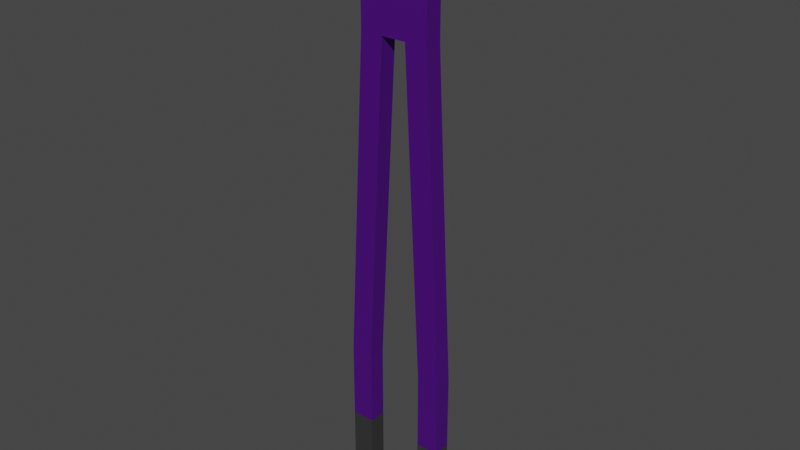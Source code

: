 # Source: Alicate.blend  (saved by Blender 3.1.7; exported with 4.5.12 LTS)
import bpy
from mathutils import Matrix  # noqa: F401  (used for matrix-valued properties, if any)

bpy.ops.wm.read_factory_settings(use_empty=True)
scene = bpy.context.scene
scene.name = 'Scene'

# ---- collections
col_collection = bpy.data.collections.new('Collection'); scene.collection.children.link(col_collection)

# ---- materials (node trees are filled in below, after node groups)
mat_materiais = bpy.data.materials.new('Materiais')
mat_materiais.use_transparent_shadow = False
mat_materiais_001 = bpy.data.materials.new('Materiais.001')
mat_materiais_001.use_transparent_shadow = False
mat_materiais_002 = bpy.data.materials.new('Materiais.002')
mat_materiais_002.use_transparent_shadow = False
mat_materiais_003 = bpy.data.materials.new('Materiais.003')
mat_materiais_003.use_transparent_shadow = False

# ---- material node trees
mat_materiais.use_nodes = True; mat_materiais.node_tree.nodes.clear()
_N = mat_materiais.node_tree.nodes; _L = mat_materiais.node_tree.links
n0 = _N.new('ShaderNodeBsdfPrincipled'); n0.name = 'Principled BSDF'; n0.location = (10, 300)
n0.distribution = 'GGX'
n0.subsurface_method = 'RANDOM_WALK_SKIN'
n0.inputs[0].default_value = (0.126, 0.007314, 0.3424, 1.0)
n0.inputs[1].default_value = 0.551
n0.inputs[3].default_value = 1.45
n0.inputs[27].default_value = (0.0, 0.0, 0.0, 1.0)
n0.inputs[28].default_value = 1.0
n1 = _N.new('ShaderNodeOutputMaterial'); n1.name = 'Material Output'; n1.location = (300, 300)
_L.new(n0.outputs[0], n1.inputs[0])
n1.is_active_output = True
mat_materiais_001.use_nodes = True; mat_materiais_001.node_tree.nodes.clear()
_N = mat_materiais_001.node_tree.nodes; _L = mat_materiais_001.node_tree.links
n0 = _N.new('ShaderNodeBsdfPrincipled'); n0.name = 'Principled BSDF'; n0.location = (10, 300)
n0.distribution = 'GGX'
n0.subsurface_method = 'RANDOM_WALK_SKIN'
n0.inputs[0].default_value = (0.0, 0.0, 0.0, 1.0)
n0.inputs[3].default_value = 1.45
n0.inputs[27].default_value = (0.0, 0.0, 0.0, 1.0)
n0.inputs[28].default_value = 1.0
n1 = _N.new('ShaderNodeOutputMaterial'); n1.name = 'Material Output'; n1.location = (300, 300)
_L.new(n0.outputs[0], n1.inputs[0])
n1.is_active_output = True
mat_materiais_002.use_nodes = True; mat_materiais_002.node_tree.nodes.clear()
_N = mat_materiais_002.node_tree.nodes; _L = mat_materiais_002.node_tree.links
n0 = _N.new('ShaderNodeBsdfPrincipled'); n0.name = 'Principled BSDF'; n0.location = (10, 300)
n0.distribution = 'GGX'
n0.subsurface_method = 'RANDOM_WALK_SKIN'
n0.inputs[0].default_value = (0.06372, 0.06372, 0.06372, 1.0)
n0.inputs[1].default_value = 0.5102
n0.inputs[3].default_value = 1.45
n0.inputs[27].default_value = (0.0, 0.0, 0.0, 1.0)
n0.inputs[28].default_value = 1.0
n1 = _N.new('ShaderNodeOutputMaterial'); n1.name = 'Material Output'; n1.location = (300, 300)
_L.new(n0.outputs[0], n1.inputs[0])
n1.is_active_output = True
mat_materiais_003.use_nodes = True; mat_materiais_003.node_tree.nodes.clear()
_N = mat_materiais_003.node_tree.nodes; _L = mat_materiais_003.node_tree.links
n0 = _N.new('ShaderNodeBsdfPrincipled'); n0.name = 'Principled BSDF'; n0.location = (10, 300)
n0.distribution = 'GGX'
n0.subsurface_method = 'RANDOM_WALK_SKIN'
n0.inputs[0].default_value = (0.5926, 0.5926, 0.5926, 1.0)
n0.inputs[1].default_value = 1.0
n0.inputs[3].default_value = 1.45
n0.inputs[27].default_value = (0.0, 0.0, 0.0, 1.0)
n0.inputs[28].default_value = 1.0
n1 = _N.new('ShaderNodeOutputMaterial'); n1.name = 'Material Output'; n1.location = (300, 300)
_L.new(n0.outputs[0], n1.inputs[0])
n1.is_active_output = True

# ---- world
world_world = bpy.data.worlds.new('World'); scene.world = world_world
world_world.use_nodes = True; world_world.node_tree.nodes.clear()
_N = world_world.node_tree.nodes; _L = world_world.node_tree.links
n0 = _N.new('ShaderNodeOutputWorld'); n0.name = 'World Output'; n0.location = (300, 300)
n1 = _N.new('ShaderNodeBackground'); n1.name = 'Background'; n1.location = (10, 300)
n1.inputs[0].default_value = (0.05088, 0.05088, 0.05088, 1.0)
_L.new(n1.outputs[0], n0.inputs[0])
n0.is_active_output = True
world_world.color = (0.05088, 0.05088, 0.05088)
world_world.use_sun_shadow = False
world_world.sun_shadow_jitter_overblur = 0.0

# ---- meshes
me_cubo_003 = bpy.data.meshes.new('Cubo.003')
me_cubo_003.from_pydata([(-1.0, -1.0, -1.0), (-1.0, -1.0, 1.0), (-1.0, 1.0, -1.0), (-1.0, 1.0, 1.0), (1.0, -1.0, -1.0), (1.0, -1.0, 1.0), (1.0, 1.0, -1.0), (1.0, 1.0, 1.0), (-1.0, -1.0, 1.0), (-1.0, 1.0, 1.0), (1.0, 1.0, 1.0), (1.0, -1.0, 1.0), (-2.468, -1.0, 5.24), (-2.468, 1.0, 5.24), (-0.4681, 1.0, 5.24), (-0.4681, -1.0, 5.24), (-2.468, -1.0, 5.24), (-2.468, 1.0, 5.24), (-0.4681, 1.0, 5.24), (-0.4681, -1.0, 5.24), (-2.468, -1.0, 5.883), (-2.468, 1.0, 5.883), (-0.4681, 1.0, 5.883), (-0.4681, -1.0, 5.883), (-6.091, 1.0, -1.0), (-6.091, 1.0, 1.0), (-6.091, -1.0, -1.0), (-6.091, -1.0, 1.0), (-8.091, 1.0, -1.0), (-8.091, 1.0, 1.0), (-8.091, -1.0, -1.0), (-8.091, -1.0, 1.0), (-6.091, 1.0, 1.0), (-6.091, -1.0, 1.0), (-8.091, -1.0, 1.0), (-8.091, 1.0, 1.0), (-4.623, 1.0, 5.24), (-4.623, -1.0, 5.24), (-6.623, -1.0, 5.24), (-6.623, 1.0, 5.24), (-4.623, 1.0, 5.24), (-4.623, -1.0, 5.24), (-6.623, -1.0, 5.24), (-6.623, 1.0, 5.24), (-4.623, 1.0, 5.883), (-4.623, -1.0, 5.883), (-6.623, -1.0, 5.883), (-6.623, 1.0, 5.883), (-2.468, -1.0, 6.014), (-2.468, 1.0, 6.014), (-0.4681, 1.0, 6.014), (-0.4681, -1.0, 6.014), (-4.623, 1.0, 6.014), (-4.623, -1.0, 6.014), (-6.623, -1.0, 6.014), (-6.623, 1.0, 6.014), (-2.468, -1.0, 6.473), (-2.468, 1.0, 6.473), (-0.4681, 1.0, 6.473), (-0.4681, -1.0, 6.473), (-4.623, 1.0, 6.473), (-4.623, -1.0, 6.473), (-6.623, -1.0, 6.473), (-6.623, 1.0, 6.473), (-2.468, 1.0, 6.908), (-2.468, -1.0, 6.908), (-4.623, 1.0, 6.908), (-4.623, -1.0, 6.908), (-0.4681, 1.0, 6.474), (-0.4681, -1.0, 6.474), (-6.623, -1.0, 6.474), (-6.623, 1.0, 6.474), (-0.72, 1.0, 6.726), (-0.72, -1.0, 6.726), (-6.371, -1.0, 6.726), (-6.371, 1.0, 6.726), (-0.9452, 1.0, 6.819), (-0.9452, -1.0, 6.819), (-6.145, -1.0, 6.819), (-6.145, 1.0, 6.819), (-1.698, 1.0, 6.908), (-1.095, 1.0, 6.849), (-1.095, -1.0, 6.849), (-1.698, -1.0, 6.908), (-5.393, -1.0, 6.908), (-5.996, -1.0, 6.849), (-5.996, 1.0, 6.849), (-5.393, 1.0, 6.908), (-2.468, -1.0, 6.027), (-2.468, 1.0, 6.027), (-4.623, 1.0, 6.027), (-4.623, -1.0, 6.027), (-1.0, -1.0, 0.0), (-1.0, 1.0, 0.0), (1.0, 1.0, 0.0), (1.0, -1.0, 0.0), (-6.091, 1.0, 0.0), (-6.091, -1.0, 0.0), (-8.091, -1.0, 0.0), (-8.091, 1.0, 0.0), (-3.186, -1.0, 6.473), (-3.904, -1.0, 6.473), (-3.186, 1.0, 6.473), (-3.904, 1.0, 6.473), (-3.186, -1.0, 6.625), (-3.904, -1.0, 6.625), (-3.186, 1.0, 6.625), (-3.904, 1.0, 6.625), (-3.186, -1.0, 6.027), (-3.904, -1.0, 6.027), (-3.186, 1.0, 6.027), (-3.904, 1.0, 6.027)], [], [(2, 93, 92, 0), (2, 0, 4, 6), (7, 5, 1, 3), (92, 8, 9, 93), (93, 9, 10, 94), (94, 10, 11, 95), (95, 11, 8, 92), (10, 9, 13, 14), (12, 15, 19, 16), (11, 10, 14, 15), (9, 8, 12, 13), (8, 11, 15, 12), (19, 18, 22, 23), (14, 13, 17, 18), (15, 14, 18, 19), (13, 12, 16, 17), (16, 19, 23, 20), (18, 17, 21, 22), (30, 28, 29, 31), (26, 24, 28, 30), (31, 29, 25, 27), (96, 32, 33, 97), (97, 33, 34, 98), (98, 34, 35, 99), (99, 35, 32, 96), (34, 33, 37, 38), (36, 39, 43, 40), (35, 34, 38, 39), (33, 32, 36, 37), (32, 35, 39, 36), (43, 42, 46, 47), (38, 37, 41, 42), (39, 38, 42, 43), (37, 36, 40, 41), (46, 45, 53, 54), (40, 43, 47, 44), (42, 41, 45, 46), (16, 20, 45, 41), (44, 47, 55, 52), (16, 41, 40, 17), (21, 17, 40, 44), (52, 55, 63, 60), (49, 48, 56, 57), (100, 56, 65, 104), (20, 23, 51, 48), (22, 21, 49, 50), (47, 46, 54, 55), (23, 22, 50, 51), (45, 20, 21, 44), (21, 20, 48, 49), (45, 44, 52, 53), (54, 53, 61, 62), (48, 51, 59, 56), (50, 49, 57, 58), (55, 54, 62, 63), (53, 52, 60, 61), (51, 50, 58, 59), (74, 75, 71, 70), (59, 58, 68, 69), (63, 62, 70, 71), (107, 66, 67, 105), (101, 61, 91, 109), (78, 79, 75, 74), (103, 60, 66, 107), (85, 86, 79, 78), (60, 63, 71, 75, 79, 86, 87, 66), (72, 73, 69, 68), (56, 59, 69, 73, 77, 82, 83, 65), (62, 61, 67, 84, 85, 78, 74, 70), (76, 77, 73, 72), (80, 64, 65, 83), (84, 67, 66, 87), (81, 82, 77, 76), (80, 83, 82, 81), (84, 87, 86, 85), (58, 57, 64, 80, 81, 76, 72, 68), (109, 91, 90, 111), (102, 57, 89, 110), (57, 56, 88, 89), (61, 60, 90, 91), (0, 92, 95, 4), (4, 95, 94, 6), (6, 94, 93, 2), (24, 96, 99, 28), (30, 98, 97, 26), (26, 97, 96, 24), (60, 103, 111, 90), (103, 102, 110, 111), (88, 108, 110, 89), (108, 109, 111, 110), (57, 102, 106, 64), (102, 103, 107, 106), (56, 100, 108, 88), (100, 101, 109, 108), (64, 106, 104, 65), (106, 107, 105, 104), (61, 101, 105, 67), (101, 100, 104, 105)])
me_cubo_003.polygons.foreach_set('material_index', [2, 2, 0, 0, 0, 0, 0, 0, 0, 0, 0, 0, 0, 0, 0, 0, 0, 0, 0, 2, 0, 0, 0, 0, 0, 0, 0, 0, 0, 0, 0, 0, 0, 0, 2, 0, 0, 0, 2, 0, 0, 2, 2, 3, 2, 2, 2, 2, 0, 2, 2, 2, 2, 2, 2, 0, 2, 2, 2, 0, 3, 2, 2, 3, 2, 2, 2, 2, 2, 2, 2, 2, 2, 2, 2, 2, 0, 2, 0, 0, 2, 2, 2, 2, 2, 2, 2, 2, 0, 0, 3, 3, 2, 2, 3, 3, 3, 3])
_uv = me_cubo_003.uv_layers.new(name='Mapa UV')
_uv.uv.foreach_set('vector', [0.125, 0.5, 0.5, 0.25, 0.5, 0.0, 0.125, 0.75, 0.125, 0.5, 0.125, 0.75, 0.375, 0.75, 0.375, 0.5, 0.625, 0.5, 0.625, 0.75, 0.875, 0.75, 0.875, 0.5, 0.5, 0.0, 0.625, 0.0, 0.625, 0.25, 0.5, 0.25, 0.5, 0.25, 0.625, 0.25, 0.625, 0.5, 0.5, 0.5, 0.5, 0.5, 0.625, 0.5, 0.625, 0.75, 0.5, 0.75, 0.5, 0.75, 0.625, 0.75, 0.625, 1.0, 0.5, 1.0, 0.625, 0.5, 0.625, 0.25, 0.625, 0.25, 0.625, 0.5, 0.625, 1.0, 0.625, 0.75, 0.625, 0.75, 0.625, 1.0, 0.625, 0.75, 0.625, 0.5, 0.625, 0.5, 0.625, 0.75, 0.625, 0.25, 0.625, 0.0, 0.625, 0.0, 0.625, 0.25, 0.625, 1.0, 0.625, 0.75, 0.625, 0.75, 0.625, 1.0, 0.625, 0.75, 0.625, 0.5, 0.625, 0.5, 0.625, 0.75, 0.625, 0.5, 0.625, 0.25, 0.625, 0.25, 0.625, 0.5, 0.625, 0.75, 0.625, 0.5, 0.625, 0.5, 0.625, 0.75, 0.625, 0.25, 0.625, 0.0, 0.625, 0.0, 0.625, 0.25, 0.625, 1.0, 0.625, 0.75, 0.625, 0.75, 0.625, 1.0, 0.625, 0.5, 0.625, 0.25, 0.625, 0.25, 0.625, 0.5, 0.375, 0.5, 0.375, 0.75, 0.625, 0.75, 0.625, 0.5, 0.125, 0.5, 0.125, 0.75, 0.375, 0.75, 0.375, 0.5, 0.625, 0.5, 0.625, 0.75, 0.875, 0.75, 0.875, 0.5, 0.5, 0.0, 0.625, 0.0, 0.625, 0.25, 0.5, 0.25, 0.5, 0.25, 0.625, 0.25, 0.625, 0.5, 0.5, 0.5, 0.5, 0.5, 0.625, 0.5, 0.625, 0.75, 0.5, 0.75, 0.5, 0.75, 0.625, 0.75, 0.625, 1.0, 0.5, 1.0, 0.625, 0.5, 0.625, 0.25, 0.625, 0.25, 0.625, 0.5, 0.625, 1.0, 0.625, 0.75, 0.625, 0.75, 0.625, 1.0, 0.625, 0.75, 0.625, 0.5, 0.625, 0.5, 0.625, 0.75, 0.625, 0.25, 0.625, 0.0, 0.625, 0.0, 0.625, 0.25, 0.625, 1.0, 0.625, 0.75, 0.625, 0.75, 0.625, 1.0, 0.625, 0.75, 0.625, 0.5, 0.625, 0.5, 0.625, 0.75, 0.625, 0.5, 0.625, 0.25, 0.625, 0.25, 0.625, 0.5, 0.625, 0.75, 0.625, 0.5, 0.625, 0.5, 0.625, 0.75, 0.625, 0.25, 0.625, 0.0, 0.625, 0.0, 0.625, 0.25, 0.625, 0.5, 0.625, 0.25, 0.625, 0.25, 0.625, 0.5, 0.625, 1.0, 0.625, 0.75, 0.625, 0.75, 0.625, 1.0, 0.625, 0.5, 0.625, 0.25, 0.625, 0.25, 0.625, 0.5, 0.625, 1.0, 0.625, 1.0, 0.625, 0.25, 0.625, 0.25, 0.625, 1.0, 0.625, 0.75, 0.625, 0.75, 0.625, 1.0, 0.625, 1.0, 0.625, 0.25, 0.625, 0.0, 0.625, 0.25, 0.625, 0.25, 0.625, 0.25, 0.625, 1.0, 0.625, 0.0, 0.625, 1.0, 0.625, 0.75, 0.625, 0.75, 0.625, 1.0, 0.625, 0.25, 0.625, 1.0, 0.625, 1.0, 0.625, 0.25, 0.0, 0.0, 0.0, 0.0, 0.0, 0.0, 0.0, 0.0, 0.625, 1.0, 0.625, 0.75, 0.625, 0.75, 0.625, 1.0, 0.625, 0.5, 0.625, 0.25, 0.625, 0.25, 0.625, 0.5, 0.625, 0.75, 0.625, 0.5, 0.625, 0.5, 0.625, 0.75, 0.625, 0.75, 0.625, 0.5, 0.625, 0.5, 0.625, 0.75, 0.625, 0.25, 0.625, 1.0, 0.625, 0.25, 0.625, 0.0, 0.625, 0.25, 0.625, 1.0, 0.625, 1.0, 0.625, 0.25, 0.625, 0.25, 0.625, 0.0, 0.625, 1.0, 0.625, 0.25, 0.625, 0.5, 0.625, 0.25, 0.625, 0.25, 0.625, 0.5, 0.625, 1.0, 0.625, 0.75, 0.625, 0.75, 0.625, 1.0, 0.625, 0.5, 0.625, 0.25, 0.625, 0.25, 0.625, 0.5, 0.625, 0.75, 0.625, 0.5, 0.625, 0.5, 0.625, 0.75, 0.625, 0.25, 0.625, 1.0, 0.625, 1.0, 0.625, 0.25, 0.625, 0.75, 0.625, 0.5, 0.625, 0.5, 0.625, 0.75, 0.625, 0.4685, 0.625, 0.6555, 0.625, 0.75, 0.625, 0.5, 0.625, 0.75, 0.625, 0.5, 0.625, 0.5, 0.625, 0.75, 0.625, 0.75, 0.625, 0.5, 0.625, 0.5, 0.625, 0.75, 0.625, 0.08333, 0.625, 0.0, 0.625, 0.25, 0.625, 0.5, 0.0, 0.0, 0.0, 0.0, 0.0, 0.0, 0.0, 0.0, 0.625, 0.4404, 0.625, 0.5711, 0.625, 0.6555, 0.625, 0.4685, 0.0, 0.0, 0.0, 0.0, 0.0, 0.0, 0.0, 0.0, 0.625, 0.4216, 0.625, 0.5149, 0.625, 0.5711, 0.625, 0.4404, 0.625, 1.0, 0.625, 0.75, 0.625, 0.75, 0.625, 0.7815, 0.625, 0.8096, 0.625, 0.8284, 0.625, 0.9038, 0.625, 1.0, 0.625, 0.4685, 0.625, 0.6555, 0.625, 0.75, 0.625, 0.5, 0.625, 1.0, 0.625, 0.75, 0.625, 0.75, 0.625, 0.7815, 0.625, 0.8096, 0.625, 0.8284, 0.625, 0.9038, 0.625, 1.0, 0.625, 0.5, 0.625, 0.25, 0.625, 0.25, 0.625, 0.3462, 0.625, 0.4216, 0.625, 0.4404, 0.625, 0.4685, 0.625, 0.5, 0.625, 0.4404, 0.625, 0.5711, 0.625, 0.6555, 0.625, 0.4685, 0.625, 0.3462, 0.625, 0.25, 0.625, 0.0, 0.625, 0.2887, 0.625, 0.3462, 0.625, 0.25, 0.625, 0.0, 0.625, 0.2887, 0.625, 0.4216, 0.625, 0.5149, 0.625, 0.5711, 0.625, 0.4404, 0.625, 0.3462, 0.625, 0.2887, 0.625, 0.5149, 0.625, 0.4216, 0.625, 0.3462, 0.625, 0.2887, 0.625, 0.5149, 0.625, 0.4216, 0.625, 0.5, 0.625, 0.25, 0.625, 0.25, 0.625, 0.3462, 0.625, 0.4216, 0.625, 0.4404, 0.625, 0.4685, 0.625, 0.5, 0.0, 0.0, 0.0, 0.0, 0.625, 1.0, 0.4167, 0.6667, 0.0, 0.0, 0.0, 0.0, 0.0, 0.0, 0.0, 0.0, 0.625, 0.25, 0.625, 1.0, 0.625, 1.0, 0.625, 0.25, 0.625, 0.25, 0.625, 1.0, 0.625, 1.0, 0.625, 0.25, 0.125, 0.75, 0.5, 1.0, 0.5, 0.75, 0.375, 0.75, 0.375, 0.75, 0.5, 0.75, 0.5, 0.5, 0.375, 0.5, 0.375, 0.5, 0.5, 0.5, 0.5, 0.25, 0.125, 0.5, 0.125, 0.75, 0.5, 1.0, 0.5, 0.75, 0.375, 0.75, 0.375, 0.5, 0.5, 0.5, 0.5, 0.25, 0.125, 0.5, 0.125, 0.5, 0.5, 0.25, 0.5, 0.0, 0.125, 0.75, 0.0, 0.0, 0.0, 0.0, 0.0, 0.0, 0.0, 0.0, 0.0, 0.0, 0.0, 0.0, 0.0, 0.0, 0.0, 0.0, 0.0, 0.0, 0.0, 0.0, 0.2083, 0.3333, 0.0, 0.0, 0.0, 0.0, 0.0, 0.0, 0.4167, 0.6667, 0.2083, 0.3333, 0.0, 0.0, 0.0, 0.0, 0.0, 0.0, 0.0, 0.0, 0.0, 0.0, 0.0, 0.0, 0.0, 0.0, 0.0, 0.0, 0.0, 0.0, 0.0, 0.0, 0.0, 0.0, 0.0, 0.0, 0.0, 0.0, 0.0, 0.0, 0.0, 0.0, 0.0, 0.0, 0.625, 0.25, 0.625, 0.1667, 0.625, 0.75, 0.625, 1.0, 0.625, 0.1667, 0.625, 0.08333, 0.625, 0.5, 0.625, 0.75, 0.0, 0.0, 0.0, 0.0, 0.0, 0.0, 0.0, 0.0, 0.0, 0.0, 0.0, 0.0, 0.0, 0.0, 0.0, 0.0])
me_cubo_003.materials.append(mat_materiais)
me_cubo_003.materials.append(mat_materiais_001)
me_cubo_003.materials.append(mat_materiais_002)
me_cubo_003.materials.append(mat_materiais_003)
me_cubo_003.use_remesh_fix_poles = True
me_cubo_003.use_remesh_preserve_attributes = False
me_cubo_003.update()

# ---- objects
ob_cubo = bpy.data.objects.new('Cubo', me_cubo_003)
ob_vazio = bpy.data.objects.new('Vazio', None)

# ---- transforms, parenting, visibility, modifiers, constraints
ob_cubo.location = (0.6292, 0.2527, 1.039)
ob_cubo.scale = (0.15, 0.113, 1.0)
ob_vazio.location = (0.001774, 0.0, 3.917)
ob_vazio.rotation_euler = (1.571, 0.0, 3.142)
ob_vazio.scale = (1.917, 1.917, 1.917)
ob_vazio.empty_display_type = 'IMAGE'
ob_vazio.empty_display_size = 5.0

# ---- collection membership
col_collection.objects.link(ob_cubo)
col_collection.objects.link(ob_vazio)

# ---- scene / render settings (as saved in the file)
scene.frame_start = 1; scene.frame_end = 250; scene.frame_set(1)
scene.render.engine = 'BLENDER_EEVEE_NEXT'
scene.cycles.sampling_pattern = 'TABULATED_SOBOL'
scene.cycles.use_light_tree = False
scene.view_settings.view_transform = 'Filmic'
bpy.context.view_layer.update()

# ---- added for rendering (the .blend has no active camera and no usable light): camera, sun
cam_auto = bpy.data.cameras.new('AutoCamera')
cam_auto.lens = 50.0
cam_auto.sensor_width = 36.0
cam_auto.clip_end = 1000.0
ob_auto_camera = bpy.data.objects.new('AutoCamera', cam_auto)
scene.collection.objects.link(ob_auto_camera)
ob_auto_camera.location = (7.52518, -8.6604, 9.93526)
ob_auto_camera.rotation_euler = (1.09748, -7.21219e-08, 0.694738)
scene.camera = ob_auto_camera
light_auto_sun = bpy.data.lights.new('AutoSun', 'SUN')
light_auto_sun.energy = 3.0
light_auto_sun.angle = 0.0523599
ob_auto_sun = bpy.data.objects.new('AutoSun', light_auto_sun)
scene.collection.objects.link(ob_auto_sun)
ob_auto_sun.rotation_euler = (0.872665, 0.174533, 0.523599)
bpy.context.view_layer.update()
